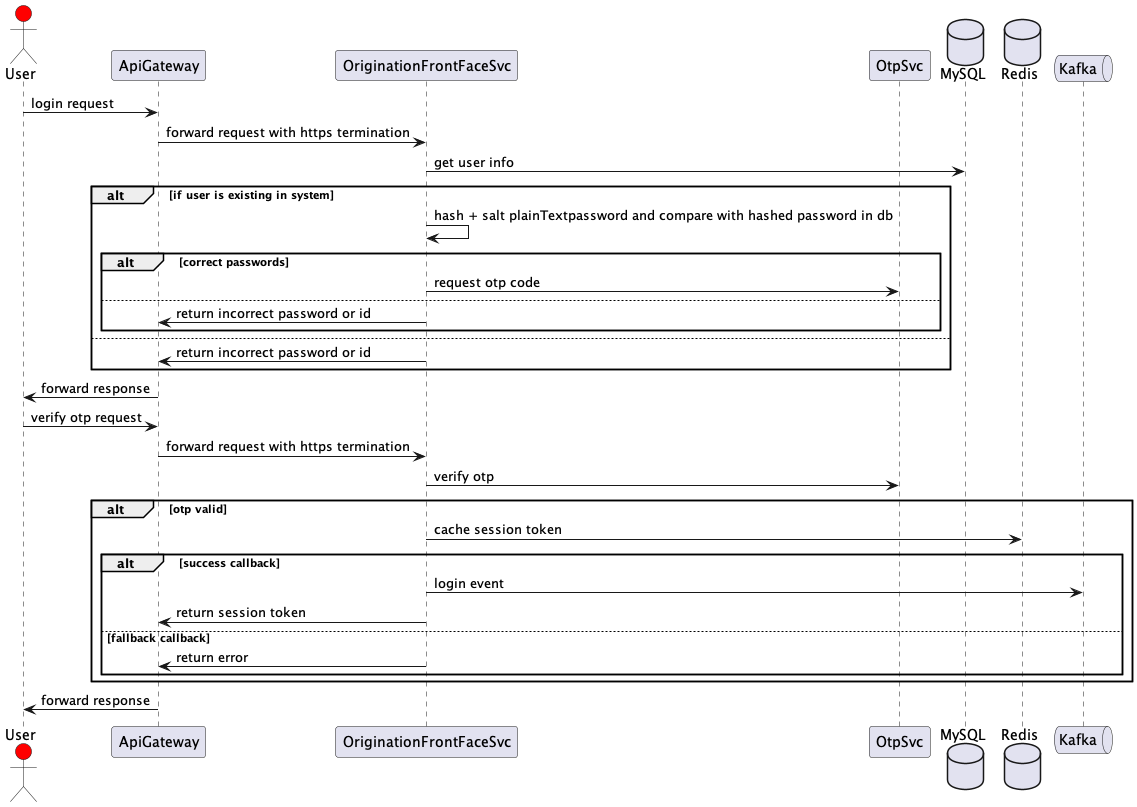

The diagram above was rendered by PlantUML. Its source (embedded in the PNG):
@startuml
actor User#red
participant ApiGateway as APIGW
participant OriginationFrontFaceSvc as originffsvc
participant OtpSvc as otpsvc
database    MySQL    as db
database    Redis    as cache
queue    Kafka    as kafka

User -> APIGW: login request
APIGW -> originffsvc : forward request with https termination
originffsvc -> db : get user info
alt if user is existing in system
    originffsvc -> originffsvc: hash + salt plainTextpassword and compare with hashed password in db
        alt correct passwords 
            originffsvc -> otpsvc: request otp code 
        else
           originffsvc -> APIGW: return incorrect password or id
        end
else
        originffsvc -> APIGW: return incorrect password or id
end
APIGW -> User: forward response
User -> APIGW: verify otp request
APIGW -> originffsvc : forward request with https termination
originffsvc -> otpsvc: verify otp
alt otp valid
    originffsvc -> cache: cache session token
    alt success callback
        originffsvc -> kafka: login event 
        originffsvc -> APIGW: return session token 
    else fallback callback
        originffsvc -> APIGW: return error
    end
end
APIGW -> User: forward response
@enduml